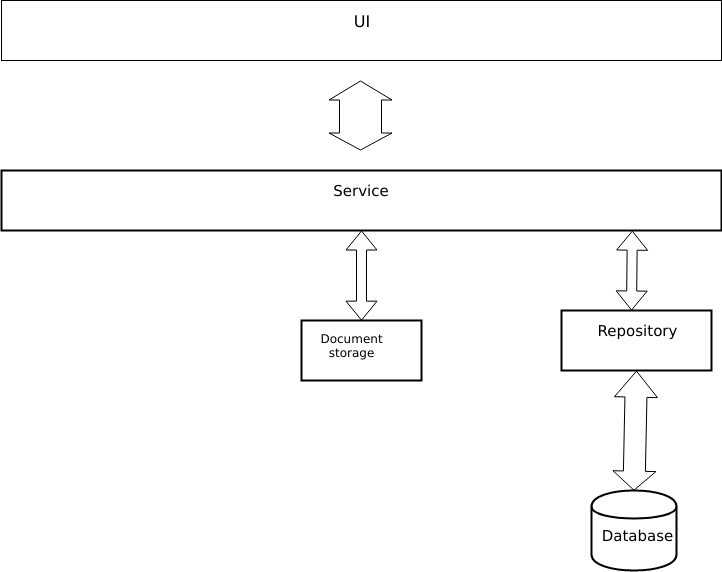

The diagram above was exported from draw.io. Its source (the exported page's mxGraphModel, read from the mxfile embedded in the PNG):
<mxGraphModel dx="1125" dy="639" grid="1" gridSize="10" guides="1" tooltips="1" connect="1" arrows="1" fold="1" page="1" pageScale="1" pageWidth="850" pageHeight="1100" math="0" shadow="0">
  <root>
    <mxCell id="0" />
    <mxCell id="1" parent="0" />
    <mxCell id="ex41-jQUtw810t7ePnWP-1" value="" style="rounded=0;whiteSpace=wrap;html=1;" vertex="1" parent="1">
      <mxGeometry x="40" y="50" width="720" height="60" as="geometry" />
    </mxCell>
    <mxCell id="ex41-jQUtw810t7ePnWP-3" value="&lt;font style=&quot;font-size: 16px&quot;&gt;UI&lt;/font&gt;" style="text;html=1;strokeColor=none;fillColor=none;align=center;verticalAlign=middle;whiteSpace=wrap;rounded=0;strokeWidth=2;" vertex="1" parent="1">
      <mxGeometry x="380" y="60" width="40" height="20" as="geometry" />
    </mxCell>
    <mxCell id="ex41-jQUtw810t7ePnWP-4" value="" style="shape=flexArrow;endArrow=classic;startArrow=classic;html=1;width=42;startSize=5.33;" edge="1" parent="1">
      <mxGeometry width="50" height="50" relative="1" as="geometry">
        <mxPoint x="399" y="200" as="sourcePoint" />
        <mxPoint x="399" y="130" as="targetPoint" />
      </mxGeometry>
    </mxCell>
    <mxCell id="ex41-jQUtw810t7ePnWP-5" value="" style="text;html=1;strokeColor=#000000;fillColor=#ffffff;align=center;verticalAlign=middle;whiteSpace=wrap;rounded=0;fontFamily=Helvetica;fontSize=12;fontColor=#000000;strokeWidth=2;" vertex="1" parent="1">
      <mxGeometry x="40" y="220" width="720" height="60" as="geometry" />
    </mxCell>
    <mxCell id="ex41-jQUtw810t7ePnWP-7" value="&lt;font style=&quot;font-size: 15px&quot;&gt;Service&lt;/font&gt;&lt;br&gt;" style="text;html=1;strokeColor=none;fillColor=none;align=center;verticalAlign=middle;whiteSpace=wrap;rounded=0;" vertex="1" parent="1">
      <mxGeometry x="380" y="230" width="40" height="20" as="geometry" />
    </mxCell>
    <mxCell id="ex41-jQUtw810t7ePnWP-8" value="" style="shape=flexArrow;endArrow=classic;startArrow=classic;html=1;entryX=0.876;entryY=1;entryDx=0;entryDy=0;entryPerimeter=0;" edge="1" parent="1" target="ex41-jQUtw810t7ePnWP-5">
      <mxGeometry width="50" height="50" relative="1" as="geometry">
        <mxPoint x="670" y="360" as="sourcePoint" />
        <mxPoint x="669" y="286" as="targetPoint" />
      </mxGeometry>
    </mxCell>
    <mxCell id="ex41-jQUtw810t7ePnWP-9" value="" style="rounded=0;whiteSpace=wrap;html=1;strokeWidth=2;" vertex="1" parent="1">
      <mxGeometry x="600" y="360" width="150" height="60" as="geometry" />
    </mxCell>
    <mxCell id="ex41-jQUtw810t7ePnWP-10" value="&lt;font style=&quot;font-size: 15px&quot;&gt;Repository&lt;/font&gt;&lt;br&gt;" style="text;html=1;strokeColor=none;fillColor=none;align=center;verticalAlign=middle;whiteSpace=wrap;rounded=0;" vertex="1" parent="1">
      <mxGeometry x="655" y="370" width="40" height="20" as="geometry" />
    </mxCell>
    <mxCell id="ex41-jQUtw810t7ePnWP-12" value="" style="shape=flexArrow;endArrow=classic;startArrow=classic;html=1;width=22;endSize=8.33;entryX=0.5;entryY=1;entryDx=0;entryDy=0;exitX=0.5;exitY=0;exitDx=0;exitDy=0;" edge="1" parent="1" source="ex41-jQUtw810t7ePnWP-14" target="ex41-jQUtw810t7ePnWP-9">
      <mxGeometry width="50" height="50" relative="1" as="geometry">
        <mxPoint x="680" y="520" as="sourcePoint" />
        <mxPoint x="680" y="440" as="targetPoint" />
        <Array as="points" />
      </mxGeometry>
    </mxCell>
    <mxCell id="ex41-jQUtw810t7ePnWP-14" value="" style="shape=cylinder;whiteSpace=wrap;html=1;boundedLbl=1;backgroundOutline=1;strokeWidth=2;" vertex="1" parent="1">
      <mxGeometry x="630" y="540" width="85" height="80" as="geometry" />
    </mxCell>
    <mxCell id="ex41-jQUtw810t7ePnWP-15" value="&lt;font style=&quot;font-size: 15px&quot;&gt;Database&lt;/font&gt;" style="text;html=1;strokeColor=none;fillColor=none;align=center;verticalAlign=middle;whiteSpace=wrap;rounded=0;" vertex="1" parent="1">
      <mxGeometry x="655" y="580" width="40" height="10" as="geometry" />
    </mxCell>
    <mxCell id="ex41-jQUtw810t7ePnWP-19" value="" style="rounded=0;whiteSpace=wrap;html=1;strokeWidth=2;" vertex="1" parent="1">
      <mxGeometry x="340" y="370" width="120" height="60" as="geometry" />
    </mxCell>
    <mxCell id="ex41-jQUtw810t7ePnWP-20" value="Document storage&lt;br&gt;" style="text;html=1;strokeColor=none;fillColor=none;align=center;verticalAlign=middle;whiteSpace=wrap;rounded=0;" vertex="1" parent="1">
      <mxGeometry x="370" y="390" width="40" height="10" as="geometry" />
    </mxCell>
    <mxCell id="ex41-jQUtw810t7ePnWP-22" value="" style="shape=flexArrow;endArrow=classic;startArrow=classic;html=1;entryX=0.5;entryY=0;entryDx=0;entryDy=0;" edge="1" parent="1" source="ex41-jQUtw810t7ePnWP-5" target="ex41-jQUtw810t7ePnWP-19">
      <mxGeometry width="50" height="50" relative="1" as="geometry">
        <mxPoint x="400" y="330" as="sourcePoint" />
        <mxPoint x="400" y="350.71067811865476" as="targetPoint" />
      </mxGeometry>
    </mxCell>
  </root>
</mxGraphModel>